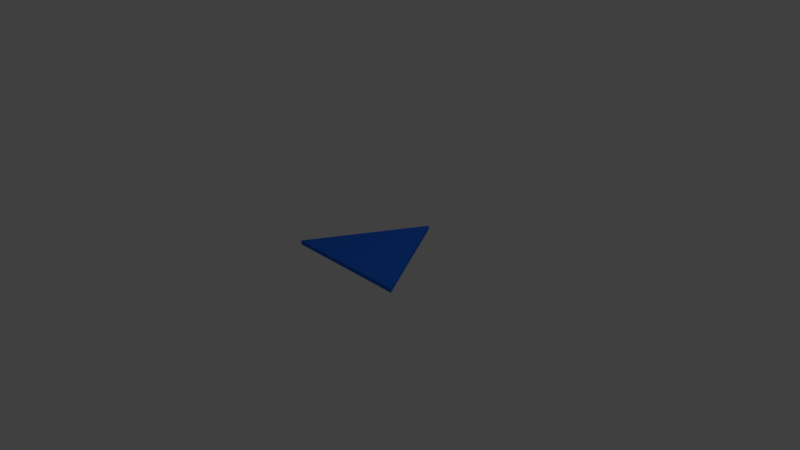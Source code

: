 # Source: plane1.blend  (saved by Blender 2.77.0; exported with 4.5.12 LTS)
import bpy
from mathutils import Matrix  # noqa: F401  (used for matrix-valued properties, if any)

bpy.ops.wm.read_factory_settings(use_empty=True)
scene = bpy.context.scene
scene.name = 'Scene'

# ---- collections
col_collection_1 = bpy.data.collections.new('Collection 1'); scene.collection.children.link(col_collection_1)

# ---- materials (node trees are filled in below, after node groups)
mat_material = bpy.data.materials.new('Material')
mat_material.alpha_threshold = 0.0
mat_material.use_transparent_shadow = False
mat_material.diffuse_color = (0.0195, 0.1477, 0.8, 1.0)
mat_material.roughness = 0.5

# ---- material node trees

# ---- world
world_world = bpy.data.worlds.new('World'); scene.world = world_world
world_world.color = (0.05088, 0.05088, 0.05088)
world_world.use_sun_shadow = False
world_world.sun_shadow_jitter_overblur = 0.0
world_world.cycles.sampling_method = 'MANUAL'

# ---- cameras
cam_camera = bpy.data.cameras.new('Camera')
cam_camera.clip_end = 100.0
cam_camera.lens = 35.0
cam_camera.sensor_width = 32.0
cam_camera.sensor_height = 18.0
cam_camera.ortho_scale = 7.314
cam_camera.dof.focus_distance = 0.0
cam_camera.dof.aperture_fstop = 128.0

# ---- lights
light_lamp = bpy.data.lights.new('Lamp', 'POINT')
light_lamp.transmission_factor = 0.0
light_lamp.cutoff_distance = 30.0
light_lamp.energy = 100.0
light_lamp.shadow_buffer_clip_start = 1.001
light_lamp.shadow_soft_size = 0.1
light_lamp.shadow_maximum_resolution = 0.006
light_lamp.use_absolute_resolution = True

# ---- meshes
me_circle_001 = bpy.data.meshes.new('Circle.001')
me_circle_001.from_pydata([(0.0, 1.0, 0.0), (-0.866, -0.5, 0.0), (0.866, -0.5, 0.0), (0.0, 1.0, 0.05845), (-0.866, -0.5, 0.05845), (0.866, -0.5, 0.05845)], [], [(1, 0, 2), (4, 5, 3), (2, 0, 3, 5), (1, 2, 5, 4), (0, 1, 4, 3)])
me_circle_001.materials.append(mat_material)
me_circle_001.use_remesh_preserve_volume = False
me_circle_001.use_remesh_preserve_attributes = False
me_circle_001.use_mirror_vertex_groups = False
me_circle_001.update()

# ---- objects
ob_triangle = bpy.data.objects.new('Triangle', me_circle_001)
ob_lamp = bpy.data.objects.new('Lamp', light_lamp)
ob_camera = bpy.data.objects.new('Camera', cam_camera)

# ---- transforms, parenting, visibility, modifiers, constraints
ob_triangle.location = (0.0, 0.0, 0.0)
ob_triangle.lineart.crease_threshold = 0.0
ob_lamp.location = (4.076, 1.005, 5.904)
ob_lamp.rotation_euler = (0.6503, 0.05522, 1.866)
ob_lamp.lock_rotations_4d = False
ob_lamp.empty_display_type = 'ARROWS'
ob_lamp.color = (0.0, 0.0, 0.0, 0.0)
ob_lamp.lineart.crease_threshold = 0.0
ob_camera.location = (7.481, -6.508, 5.344)
ob_camera.rotation_euler = (1.109, 0.01082, 0.8149)
ob_camera.lock_rotations_4d = False
ob_camera.empty_display_type = 'ARROWS'
ob_camera.color = (0.0, 0.0, 0.0, 0.0)
ob_camera.display_type = 'WIRE'
ob_camera.lineart.crease_threshold = 0.0

# ---- collection membership
col_collection_1.objects.link(ob_triangle)
col_collection_1.objects.link(ob_lamp)
col_collection_1.objects.link(ob_camera)

# ---- scene / render settings (as saved in the file)
scene.camera = ob_camera
scene.frame_start = 1; scene.frame_end = 250; scene.frame_set(1)
scene.render.engine = 'BLENDER_EEVEE_NEXT'
scene.render.resolution_percentage = 50
scene.render.dither_intensity = 0.0
scene.cycles.use_denoising = False
scene.cycles.samples = 128
scene.cycles.sampling_pattern = 'TABULATED_SOBOL'
scene.cycles.light_sampling_threshold = 0.0
scene.cycles.use_adaptive_sampling = False
scene.cycles.use_light_tree = False
scene.cycles.blur_glossy = 0.0
scene.cycles.sample_clamp_indirect = 0.0
scene.view_settings.view_transform = 'Standard'
bpy.context.view_layer.update()
